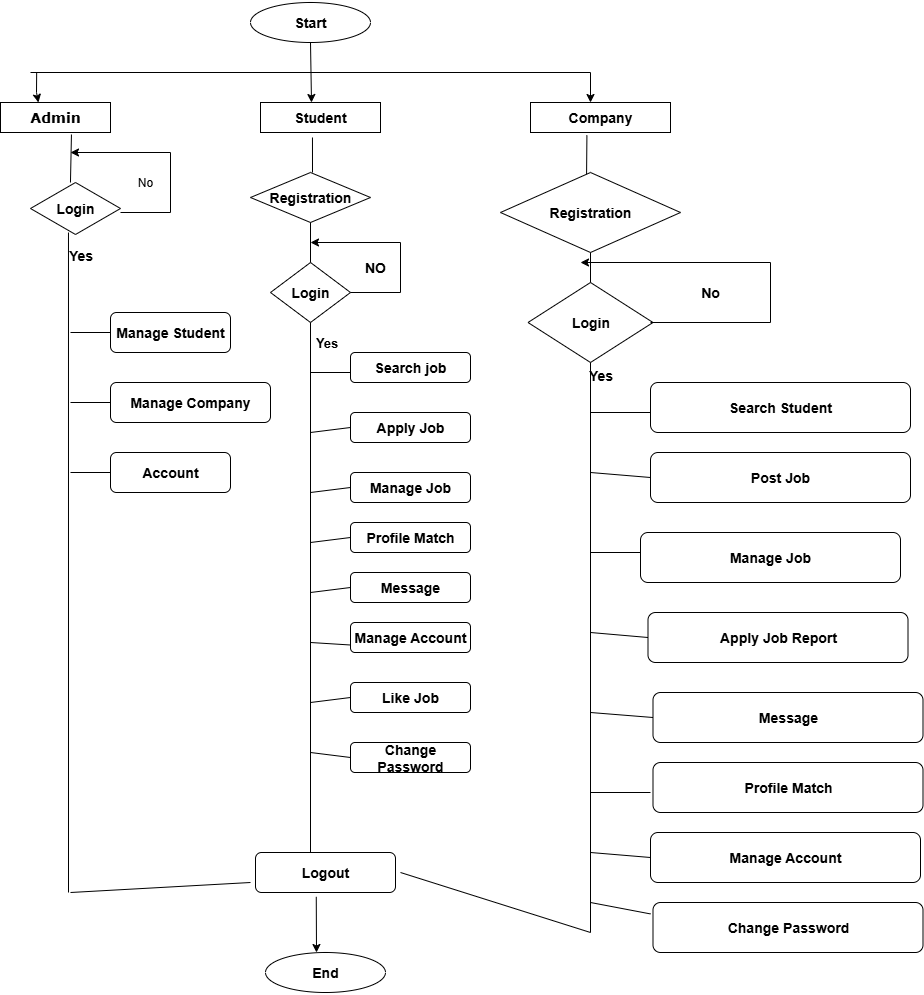

The diagram above was exported from draw.io. Its source (the exported page's mxGraphModel, read from the mxfile embedded in the PNG):
<mxGraphModel dx="2180" dy="1248" grid="1" gridSize="10" guides="1" tooltips="1" connect="1" arrows="1" fold="1" page="1" pageScale="1" pageWidth="850" pageHeight="1100" math="0" shadow="0">
  <root>
    <mxCell id="0" />
    <mxCell id="1" parent="0" />
    <mxCell id="C-Tex0lYiFjAE9KQ64dX-1" value="&lt;h3&gt;Start&lt;/h3&gt;" style="ellipse;whiteSpace=wrap;html=1;" vertex="1" parent="1">
      <mxGeometry x="710" y="310" width="120" height="40" as="geometry" />
    </mxCell>
    <mxCell id="C-Tex0lYiFjAE9KQ64dX-2" value="" style="line;strokeWidth=1;rotatable=0;dashed=0;labelPosition=right;align=left;verticalAlign=middle;spacingTop=0;spacingLeft=6;points=[];portConstraint=eastwest;" vertex="1" parent="1">
      <mxGeometry x="490" y="370" width="560" height="20" as="geometry" />
    </mxCell>
    <mxCell id="C-Tex0lYiFjAE9KQ64dX-3" value="" style="endArrow=classic;html=1;rounded=0;exitX=0.5;exitY=1;exitDx=0;exitDy=0;" edge="1" parent="1" source="C-Tex0lYiFjAE9KQ64dX-1">
      <mxGeometry width="50" height="50" relative="1" as="geometry">
        <mxPoint x="830" y="580" as="sourcePoint" />
        <mxPoint x="771" y="410" as="targetPoint" />
      </mxGeometry>
    </mxCell>
    <mxCell id="C-Tex0lYiFjAE9KQ64dX-4" value="" style="endArrow=classic;html=1;rounded=0;exitX=0.011;exitY=0.5;exitDx=0;exitDy=0;exitPerimeter=0;entryX=0.345;entryY=0;entryDx=0;entryDy=0;entryPerimeter=0;" edge="1" parent="1" source="C-Tex0lYiFjAE9KQ64dX-2" target="C-Tex0lYiFjAE9KQ64dX-5">
      <mxGeometry width="50" height="50" relative="1" as="geometry">
        <mxPoint x="550" y="400" as="sourcePoint" />
        <mxPoint x="545" y="410" as="targetPoint" />
        <Array as="points">
          <mxPoint x="496" y="400" />
        </Array>
      </mxGeometry>
    </mxCell>
    <mxCell id="C-Tex0lYiFjAE9KQ64dX-5" value="&lt;h3&gt;&lt;font face=&quot;Verdana&quot;&gt;Admin&lt;/font&gt;&lt;/h3&gt;" style="rounded=0;whiteSpace=wrap;html=1;" vertex="1" parent="1">
      <mxGeometry x="460" y="410" width="110" height="30" as="geometry" />
    </mxCell>
    <mxCell id="C-Tex0lYiFjAE9KQ64dX-6" value="&lt;h3&gt;Student&lt;/h3&gt;" style="rounded=0;whiteSpace=wrap;html=1;" vertex="1" parent="1">
      <mxGeometry x="720" y="410" width="120" height="30" as="geometry" />
    </mxCell>
    <mxCell id="C-Tex0lYiFjAE9KQ64dX-7" value="" style="endArrow=none;html=1;rounded=0;exitX=0.645;exitY=1.067;exitDx=0;exitDy=0;exitPerimeter=0;entryX=0.444;entryY=0;entryDx=0;entryDy=0;entryPerimeter=0;" edge="1" parent="1" source="C-Tex0lYiFjAE9KQ64dX-5" target="C-Tex0lYiFjAE9KQ64dX-8">
      <mxGeometry width="50" height="50" relative="1" as="geometry">
        <mxPoint x="830" y="570" as="sourcePoint" />
        <mxPoint x="538" y="500" as="targetPoint" />
      </mxGeometry>
    </mxCell>
    <mxCell id="C-Tex0lYiFjAE9KQ64dX-8" value="&lt;h3&gt;Login&lt;/h3&gt;" style="rhombus;whiteSpace=wrap;html=1;" vertex="1" parent="1">
      <mxGeometry x="490" y="490" width="90" height="52" as="geometry" />
    </mxCell>
    <mxCell id="C-Tex0lYiFjAE9KQ64dX-9" value="" style="endArrow=classic;html=1;rounded=0;" edge="1" parent="1">
      <mxGeometry width="50" height="50" relative="1" as="geometry">
        <mxPoint x="630" y="460" as="sourcePoint" />
        <mxPoint x="530" y="460" as="targetPoint" />
      </mxGeometry>
    </mxCell>
    <mxCell id="C-Tex0lYiFjAE9KQ64dX-10" value="" style="endArrow=none;html=1;rounded=0;exitX=0.422;exitY=0.962;exitDx=0;exitDy=0;exitPerimeter=0;" edge="1" parent="1" source="C-Tex0lYiFjAE9KQ64dX-8">
      <mxGeometry width="50" height="50" relative="1" as="geometry">
        <mxPoint x="830" y="570" as="sourcePoint" />
        <mxPoint x="528" y="1200" as="targetPoint" />
      </mxGeometry>
    </mxCell>
    <mxCell id="C-Tex0lYiFjAE9KQ64dX-11" value="" style="endArrow=none;html=1;rounded=0;" edge="1" parent="1">
      <mxGeometry width="50" height="50" relative="1" as="geometry">
        <mxPoint x="530" y="640" as="sourcePoint" />
        <mxPoint x="570" y="640" as="targetPoint" />
      </mxGeometry>
    </mxCell>
    <mxCell id="C-Tex0lYiFjAE9KQ64dX-12" value="&lt;h3&gt;Manage Student&lt;/h3&gt;" style="rounded=1;whiteSpace=wrap;html=1;" vertex="1" parent="1">
      <mxGeometry x="570" y="620" width="120" height="40" as="geometry" />
    </mxCell>
    <mxCell id="C-Tex0lYiFjAE9KQ64dX-13" value="" style="endArrow=none;html=1;rounded=0;" edge="1" parent="1">
      <mxGeometry width="50" height="50" relative="1" as="geometry">
        <mxPoint x="530" y="710" as="sourcePoint" />
        <mxPoint x="570" y="710" as="targetPoint" />
      </mxGeometry>
    </mxCell>
    <mxCell id="C-Tex0lYiFjAE9KQ64dX-14" value="&lt;h3&gt;Manage Company&lt;/h3&gt;" style="rounded=1;whiteSpace=wrap;html=1;" vertex="1" parent="1">
      <mxGeometry x="570" y="690" width="160" height="40" as="geometry" />
    </mxCell>
    <mxCell id="C-Tex0lYiFjAE9KQ64dX-15" value="" style="endArrow=none;html=1;rounded=0;" edge="1" parent="1">
      <mxGeometry width="50" height="50" relative="1" as="geometry">
        <mxPoint x="530" y="780" as="sourcePoint" />
        <mxPoint x="570" y="780" as="targetPoint" />
      </mxGeometry>
    </mxCell>
    <mxCell id="C-Tex0lYiFjAE9KQ64dX-16" value="&lt;h3&gt;Account&lt;/h3&gt;" style="rounded=1;whiteSpace=wrap;html=1;" vertex="1" parent="1">
      <mxGeometry x="570" y="760" width="120" height="40" as="geometry" />
    </mxCell>
    <mxCell id="C-Tex0lYiFjAE9KQ64dX-17" value="" style="endArrow=none;html=1;rounded=0;entryX=0.433;entryY=1.167;entryDx=0;entryDy=0;entryPerimeter=0;" edge="1" parent="1" target="C-Tex0lYiFjAE9KQ64dX-6">
      <mxGeometry width="50" height="50" relative="1" as="geometry">
        <mxPoint x="772" y="480" as="sourcePoint" />
        <mxPoint x="880" y="520" as="targetPoint" />
      </mxGeometry>
    </mxCell>
    <mxCell id="C-Tex0lYiFjAE9KQ64dX-18" value="&lt;h3&gt;Registration&lt;/h3&gt;" style="rhombus;whiteSpace=wrap;html=1;" vertex="1" parent="1">
      <mxGeometry x="710" y="480" width="120" height="50" as="geometry" />
    </mxCell>
    <mxCell id="C-Tex0lYiFjAE9KQ64dX-19" value="" style="endArrow=none;html=1;rounded=0;exitX=0.5;exitY=1;exitDx=0;exitDy=0;" edge="1" parent="1" source="C-Tex0lYiFjAE9KQ64dX-18">
      <mxGeometry width="50" height="50" relative="1" as="geometry">
        <mxPoint x="830" y="570" as="sourcePoint" />
        <mxPoint x="770" y="580" as="targetPoint" />
      </mxGeometry>
    </mxCell>
    <mxCell id="C-Tex0lYiFjAE9KQ64dX-20" value="&lt;h3&gt;Login&lt;/h3&gt;" style="rhombus;whiteSpace=wrap;html=1;" vertex="1" parent="1">
      <mxGeometry x="730" y="570" width="80" height="60" as="geometry" />
    </mxCell>
    <mxCell id="C-Tex0lYiFjAE9KQ64dX-21" style="edgeStyle=orthogonalEdgeStyle;rounded=0;orthogonalLoop=1;jettySize=auto;html=1;exitX=0.5;exitY=1;exitDx=0;exitDy=0;" edge="1" parent="1" source="C-Tex0lYiFjAE9KQ64dX-20" target="C-Tex0lYiFjAE9KQ64dX-20">
      <mxGeometry relative="1" as="geometry" />
    </mxCell>
    <mxCell id="C-Tex0lYiFjAE9KQ64dX-22" value="&lt;h3&gt;NO&lt;/h3&gt;" style="shape=partialRectangle;whiteSpace=wrap;html=1;top=0;left=0;fillColor=none;" vertex="1" parent="1">
      <mxGeometry x="810" y="550" width="50" height="50" as="geometry" />
    </mxCell>
    <mxCell id="C-Tex0lYiFjAE9KQ64dX-23" value="" style="endArrow=classic;html=1;rounded=0;exitX=1;exitY=0;exitDx=0;exitDy=0;" edge="1" parent="1" source="C-Tex0lYiFjAE9KQ64dX-22">
      <mxGeometry width="50" height="50" relative="1" as="geometry">
        <mxPoint x="820" y="570" as="sourcePoint" />
        <mxPoint x="770" y="550" as="targetPoint" />
      </mxGeometry>
    </mxCell>
    <mxCell id="C-Tex0lYiFjAE9KQ64dX-24" value="No" style="shape=partialRectangle;whiteSpace=wrap;html=1;top=0;left=0;fillColor=none;" vertex="1" parent="1">
      <mxGeometry x="580" y="460" width="50" height="60" as="geometry" />
    </mxCell>
    <mxCell id="C-Tex0lYiFjAE9KQ64dX-25" value="" style="endArrow=none;html=1;rounded=0;exitX=0.5;exitY=1;exitDx=0;exitDy=0;" edge="1" parent="1" source="C-Tex0lYiFjAE9KQ64dX-20">
      <mxGeometry width="50" height="50" relative="1" as="geometry">
        <mxPoint x="840" y="860" as="sourcePoint" />
        <mxPoint x="770" y="1160" as="targetPoint" />
      </mxGeometry>
    </mxCell>
    <mxCell id="C-Tex0lYiFjAE9KQ64dX-75" value="&lt;h3&gt;Yes&lt;/h3&gt;" style="edgeLabel;html=1;align=center;verticalAlign=middle;resizable=0;points=[];" vertex="1" connectable="0" parent="C-Tex0lYiFjAE9KQ64dX-25">
      <mxGeometry x="-0.9265" y="4" relative="1" as="geometry">
        <mxPoint x="11" y="-1" as="offset" />
      </mxGeometry>
    </mxCell>
    <mxCell id="C-Tex0lYiFjAE9KQ64dX-26" value="" style="endArrow=none;html=1;rounded=0;" edge="1" parent="1">
      <mxGeometry width="50" height="50" relative="1" as="geometry">
        <mxPoint x="770" y="680" as="sourcePoint" />
        <mxPoint x="810" y="680" as="targetPoint" />
      </mxGeometry>
    </mxCell>
    <mxCell id="C-Tex0lYiFjAE9KQ64dX-27" value="&lt;h3&gt;Search job&lt;/h3&gt;" style="rounded=1;whiteSpace=wrap;html=1;" vertex="1" parent="1">
      <mxGeometry x="810" y="660" width="120" height="30" as="geometry" />
    </mxCell>
    <mxCell id="C-Tex0lYiFjAE9KQ64dX-28" value="&lt;h3&gt;Apply Job&lt;/h3&gt;" style="rounded=1;whiteSpace=wrap;html=1;" vertex="1" parent="1">
      <mxGeometry x="810" y="720" width="120" height="30" as="geometry" />
    </mxCell>
    <mxCell id="C-Tex0lYiFjAE9KQ64dX-29" value="&lt;h3&gt;Manage Job&lt;/h3&gt;" style="rounded=1;whiteSpace=wrap;html=1;" vertex="1" parent="1">
      <mxGeometry x="810" y="780" width="120" height="30" as="geometry" />
    </mxCell>
    <mxCell id="C-Tex0lYiFjAE9KQ64dX-30" value="&lt;h3&gt;Profile Match&lt;/h3&gt;" style="rounded=1;whiteSpace=wrap;html=1;" vertex="1" parent="1">
      <mxGeometry x="810" y="830" width="120" height="30" as="geometry" />
    </mxCell>
    <mxCell id="C-Tex0lYiFjAE9KQ64dX-31" value="&lt;h3&gt;Message&lt;/h3&gt;" style="rounded=1;whiteSpace=wrap;html=1;" vertex="1" parent="1">
      <mxGeometry x="810" y="880" width="120" height="30" as="geometry" />
    </mxCell>
    <mxCell id="C-Tex0lYiFjAE9KQ64dX-32" value="&lt;h3&gt;Manage Account&lt;/h3&gt;" style="rounded=1;whiteSpace=wrap;html=1;" vertex="1" parent="1">
      <mxGeometry x="810" y="930" width="120" height="30" as="geometry" />
    </mxCell>
    <mxCell id="C-Tex0lYiFjAE9KQ64dX-33" value="&lt;h3&gt;Like Job&lt;/h3&gt;" style="rounded=1;whiteSpace=wrap;html=1;" vertex="1" parent="1">
      <mxGeometry x="810" y="990" width="120" height="30" as="geometry" />
    </mxCell>
    <mxCell id="C-Tex0lYiFjAE9KQ64dX-34" value="&lt;h3&gt;Change Password&lt;/h3&gt;" style="rounded=1;whiteSpace=wrap;html=1;" vertex="1" parent="1">
      <mxGeometry x="810" y="1050" width="120" height="30" as="geometry" />
    </mxCell>
    <mxCell id="C-Tex0lYiFjAE9KQ64dX-35" value="&lt;h3&gt;Logout&lt;/h3&gt;" style="rounded=1;whiteSpace=wrap;html=1;" vertex="1" parent="1">
      <mxGeometry x="715" y="1160" width="140" height="40" as="geometry" />
    </mxCell>
    <mxCell id="C-Tex0lYiFjAE9KQ64dX-36" value="" style="endArrow=classic;html=1;rounded=0;exitX=0.434;exitY=1.108;exitDx=0;exitDy=0;exitPerimeter=0;" edge="1" parent="1" source="C-Tex0lYiFjAE9KQ64dX-35">
      <mxGeometry width="50" height="50" relative="1" as="geometry">
        <mxPoint x="720" y="1020" as="sourcePoint" />
        <mxPoint x="776" y="1260" as="targetPoint" />
      </mxGeometry>
    </mxCell>
    <mxCell id="C-Tex0lYiFjAE9KQ64dX-37" value="&lt;h3&gt;End&lt;/h3&gt;" style="ellipse;whiteSpace=wrap;html=1;" vertex="1" parent="1">
      <mxGeometry x="725" y="1260" width="120" height="40" as="geometry" />
    </mxCell>
    <mxCell id="C-Tex0lYiFjAE9KQ64dX-38" value="" style="endArrow=classic;html=1;rounded=0;" edge="1" parent="1">
      <mxGeometry width="50" height="50" relative="1" as="geometry">
        <mxPoint x="1050.0000000000002" y="380" as="sourcePoint" />
        <mxPoint x="1050" y="410" as="targetPoint" />
      </mxGeometry>
    </mxCell>
    <mxCell id="C-Tex0lYiFjAE9KQ64dX-39" value="&lt;h3&gt;Company&lt;/h3&gt;" style="rounded=0;whiteSpace=wrap;html=1;" vertex="1" parent="1">
      <mxGeometry x="990" y="410" width="140" height="30" as="geometry" />
    </mxCell>
    <mxCell id="C-Tex0lYiFjAE9KQ64dX-40" value="" style="endArrow=none;html=1;rounded=0;exitX=0.403;exitY=1.092;exitDx=0;exitDy=0;exitPerimeter=0;" edge="1" parent="1" source="C-Tex0lYiFjAE9KQ64dX-39">
      <mxGeometry width="50" height="50" relative="1" as="geometry">
        <mxPoint x="720" y="640" as="sourcePoint" />
        <mxPoint x="1046" y="490" as="targetPoint" />
      </mxGeometry>
    </mxCell>
    <mxCell id="C-Tex0lYiFjAE9KQ64dX-41" value="&lt;h3&gt;Registration&lt;/h3&gt;" style="rhombus;whiteSpace=wrap;html=1;" vertex="1" parent="1">
      <mxGeometry x="960" y="480" width="180" height="80" as="geometry" />
    </mxCell>
    <mxCell id="C-Tex0lYiFjAE9KQ64dX-42" value="" style="endArrow=none;html=1;rounded=0;entryX=0.5;entryY=1;entryDx=0;entryDy=0;" edge="1" parent="1" target="C-Tex0lYiFjAE9KQ64dX-41">
      <mxGeometry width="50" height="50" relative="1" as="geometry">
        <mxPoint x="1050" y="600" as="sourcePoint" />
        <mxPoint x="790" y="580" as="targetPoint" />
      </mxGeometry>
    </mxCell>
    <mxCell id="C-Tex0lYiFjAE9KQ64dX-43" value="&lt;h3&gt;Login&lt;/h3&gt;" style="rhombus;whiteSpace=wrap;html=1;" vertex="1" parent="1">
      <mxGeometry x="987.5" y="590" width="125" height="80" as="geometry" />
    </mxCell>
    <mxCell id="C-Tex0lYiFjAE9KQ64dX-44" value="&lt;h3&gt;No&lt;/h3&gt;" style="shape=partialRectangle;whiteSpace=wrap;html=1;top=0;left=0;fillColor=none;" vertex="1" parent="1">
      <mxGeometry x="1110" y="570" width="120" height="60" as="geometry" />
    </mxCell>
    <mxCell id="C-Tex0lYiFjAE9KQ64dX-45" value="" style="endArrow=classic;html=1;rounded=0;exitX=1;exitY=0;exitDx=0;exitDy=0;" edge="1" parent="1" source="C-Tex0lYiFjAE9KQ64dX-44">
      <mxGeometry width="50" height="50" relative="1" as="geometry">
        <mxPoint x="740" y="630" as="sourcePoint" />
        <mxPoint x="1040" y="570" as="targetPoint" />
      </mxGeometry>
    </mxCell>
    <mxCell id="C-Tex0lYiFjAE9KQ64dX-46" value="" style="endArrow=none;html=1;rounded=0;exitX=0.5;exitY=1;exitDx=0;exitDy=0;" edge="1" parent="1" source="C-Tex0lYiFjAE9KQ64dX-43">
      <mxGeometry width="50" height="50" relative="1" as="geometry">
        <mxPoint x="740" y="630" as="sourcePoint" />
        <mxPoint x="1050" y="1240" as="targetPoint" />
      </mxGeometry>
    </mxCell>
    <mxCell id="C-Tex0lYiFjAE9KQ64dX-47" value="" style="endArrow=none;html=1;rounded=0;" edge="1" parent="1">
      <mxGeometry width="50" height="50" relative="1" as="geometry">
        <mxPoint x="1050" y="720" as="sourcePoint" />
        <mxPoint x="1110" y="720" as="targetPoint" />
      </mxGeometry>
    </mxCell>
    <mxCell id="C-Tex0lYiFjAE9KQ64dX-48" value="&lt;h3&gt;Search Student&lt;/h3&gt;" style="rounded=1;whiteSpace=wrap;html=1;" vertex="1" parent="1">
      <mxGeometry x="1110" y="690" width="260" height="50" as="geometry" />
    </mxCell>
    <mxCell id="C-Tex0lYiFjAE9KQ64dX-49" value="&lt;h3&gt;Post Job&lt;/h3&gt;" style="rounded=1;whiteSpace=wrap;html=1;" vertex="1" parent="1">
      <mxGeometry x="1110" y="760" width="260" height="50" as="geometry" />
    </mxCell>
    <mxCell id="C-Tex0lYiFjAE9KQ64dX-50" value="&lt;h3&gt;Manage Job&lt;/h3&gt;" style="rounded=1;whiteSpace=wrap;html=1;" vertex="1" parent="1">
      <mxGeometry x="1100" y="840" width="260" height="50" as="geometry" />
    </mxCell>
    <mxCell id="C-Tex0lYiFjAE9KQ64dX-51" value="&lt;h3&gt;Apply Job Report&lt;/h3&gt;" style="rounded=1;whiteSpace=wrap;html=1;" vertex="1" parent="1">
      <mxGeometry x="1107.5" y="920" width="260" height="50" as="geometry" />
    </mxCell>
    <mxCell id="C-Tex0lYiFjAE9KQ64dX-52" value="&lt;h3&gt;Message&lt;/h3&gt;" style="rounded=1;whiteSpace=wrap;html=1;" vertex="1" parent="1">
      <mxGeometry x="1112.5" y="1000" width="270" height="50" as="geometry" />
    </mxCell>
    <mxCell id="C-Tex0lYiFjAE9KQ64dX-53" value="&lt;h3&gt;Profile Match&lt;/h3&gt;" style="rounded=1;whiteSpace=wrap;html=1;" vertex="1" parent="1">
      <mxGeometry x="1112.5" y="1070" width="270" height="50" as="geometry" />
    </mxCell>
    <mxCell id="C-Tex0lYiFjAE9KQ64dX-54" style="edgeStyle=orthogonalEdgeStyle;rounded=0;orthogonalLoop=1;jettySize=auto;html=1;exitX=0.5;exitY=1;exitDx=0;exitDy=0;" edge="1" parent="1" source="C-Tex0lYiFjAE9KQ64dX-49" target="C-Tex0lYiFjAE9KQ64dX-49">
      <mxGeometry relative="1" as="geometry" />
    </mxCell>
    <mxCell id="C-Tex0lYiFjAE9KQ64dX-55" value="&lt;h3&gt;Manage Account&lt;/h3&gt;" style="rounded=1;whiteSpace=wrap;html=1;" vertex="1" parent="1">
      <mxGeometry x="1110" y="1140" width="270" height="50" as="geometry" />
    </mxCell>
    <mxCell id="C-Tex0lYiFjAE9KQ64dX-56" value="&lt;h3&gt;Change Password&lt;/h3&gt;" style="rounded=1;whiteSpace=wrap;html=1;" vertex="1" parent="1">
      <mxGeometry x="1112.5" y="1210" width="270" height="50" as="geometry" />
    </mxCell>
    <mxCell id="C-Tex0lYiFjAE9KQ64dX-57" value="" style="endArrow=none;html=1;rounded=0;" edge="1" parent="1">
      <mxGeometry width="50" height="50" relative="1" as="geometry">
        <mxPoint x="1050" y="1240" as="sourcePoint" />
        <mxPoint x="860" y="1180" as="targetPoint" />
      </mxGeometry>
    </mxCell>
    <mxCell id="C-Tex0lYiFjAE9KQ64dX-58" value="" style="endArrow=none;html=1;rounded=0;" edge="1" parent="1">
      <mxGeometry width="50" height="50" relative="1" as="geometry">
        <mxPoint x="530" y="1200" as="sourcePoint" />
        <mxPoint x="710" y="1190" as="targetPoint" />
      </mxGeometry>
    </mxCell>
    <mxCell id="C-Tex0lYiFjAE9KQ64dX-59" value="" style="endArrow=none;html=1;rounded=0;entryX=0;entryY=0.5;entryDx=0;entryDy=0;" edge="1" parent="1" target="C-Tex0lYiFjAE9KQ64dX-28">
      <mxGeometry width="50" height="50" relative="1" as="geometry">
        <mxPoint x="770" y="740" as="sourcePoint" />
        <mxPoint x="820" y="720" as="targetPoint" />
      </mxGeometry>
    </mxCell>
    <mxCell id="C-Tex0lYiFjAE9KQ64dX-60" value="" style="endArrow=none;html=1;rounded=0;entryX=0;entryY=0.5;entryDx=0;entryDy=0;" edge="1" parent="1" target="C-Tex0lYiFjAE9KQ64dX-29">
      <mxGeometry width="50" height="50" relative="1" as="geometry">
        <mxPoint x="770" y="800" as="sourcePoint" />
        <mxPoint x="820" y="720" as="targetPoint" />
      </mxGeometry>
    </mxCell>
    <mxCell id="C-Tex0lYiFjAE9KQ64dX-61" value="" style="endArrow=none;html=1;rounded=0;entryX=0;entryY=0.5;entryDx=0;entryDy=0;" edge="1" parent="1" target="C-Tex0lYiFjAE9KQ64dX-30">
      <mxGeometry width="50" height="50" relative="1" as="geometry">
        <mxPoint x="770" y="850" as="sourcePoint" />
        <mxPoint x="800" y="850" as="targetPoint" />
        <Array as="points" />
      </mxGeometry>
    </mxCell>
    <mxCell id="C-Tex0lYiFjAE9KQ64dX-62" value="" style="endArrow=none;html=1;rounded=0;entryX=0;entryY=0.5;entryDx=0;entryDy=0;" edge="1" parent="1" target="C-Tex0lYiFjAE9KQ64dX-31">
      <mxGeometry width="50" height="50" relative="1" as="geometry">
        <mxPoint x="770" y="900" as="sourcePoint" />
        <mxPoint x="830" y="920" as="targetPoint" />
      </mxGeometry>
    </mxCell>
    <mxCell id="C-Tex0lYiFjAE9KQ64dX-63" value="" style="endArrow=none;html=1;rounded=0;entryX=0;entryY=0.75;entryDx=0;entryDy=0;" edge="1" parent="1" target="C-Tex0lYiFjAE9KQ64dX-32">
      <mxGeometry width="50" height="50" relative="1" as="geometry">
        <mxPoint x="770" y="950" as="sourcePoint" />
        <mxPoint x="830" y="920" as="targetPoint" />
      </mxGeometry>
    </mxCell>
    <mxCell id="C-Tex0lYiFjAE9KQ64dX-64" value="" style="endArrow=none;html=1;rounded=0;entryX=0;entryY=0.5;entryDx=0;entryDy=0;" edge="1" parent="1" target="C-Tex0lYiFjAE9KQ64dX-33">
      <mxGeometry width="50" height="50" relative="1" as="geometry">
        <mxPoint x="770" y="1010" as="sourcePoint" />
        <mxPoint x="830" y="920" as="targetPoint" />
      </mxGeometry>
    </mxCell>
    <mxCell id="C-Tex0lYiFjAE9KQ64dX-65" value="" style="endArrow=none;html=1;rounded=0;entryX=0;entryY=0.5;entryDx=0;entryDy=0;" edge="1" parent="1" target="C-Tex0lYiFjAE9KQ64dX-34">
      <mxGeometry width="50" height="50" relative="1" as="geometry">
        <mxPoint x="770" y="1060" as="sourcePoint" />
        <mxPoint x="830" y="920" as="targetPoint" />
      </mxGeometry>
    </mxCell>
    <mxCell id="C-Tex0lYiFjAE9KQ64dX-66" value="" style="endArrow=none;html=1;rounded=0;entryX=0;entryY=0.5;entryDx=0;entryDy=0;" edge="1" parent="1" target="C-Tex0lYiFjAE9KQ64dX-49">
      <mxGeometry width="50" height="50" relative="1" as="geometry">
        <mxPoint x="1050" y="780" as="sourcePoint" />
        <mxPoint x="830" y="920" as="targetPoint" />
      </mxGeometry>
    </mxCell>
    <mxCell id="C-Tex0lYiFjAE9KQ64dX-67" value="" style="endArrow=none;html=1;rounded=0;" edge="1" parent="1">
      <mxGeometry width="50" height="50" relative="1" as="geometry">
        <mxPoint x="1100" y="860" as="sourcePoint" />
        <mxPoint x="1050" y="860" as="targetPoint" />
      </mxGeometry>
    </mxCell>
    <mxCell id="C-Tex0lYiFjAE9KQ64dX-68" value="" style="endArrow=none;html=1;rounded=0;entryX=0;entryY=0.5;entryDx=0;entryDy=0;" edge="1" parent="1" target="C-Tex0lYiFjAE9KQ64dX-51">
      <mxGeometry width="50" height="50" relative="1" as="geometry">
        <mxPoint x="1050" y="940" as="sourcePoint" />
        <mxPoint x="830" y="920" as="targetPoint" />
      </mxGeometry>
    </mxCell>
    <mxCell id="C-Tex0lYiFjAE9KQ64dX-69" value="" style="endArrow=none;html=1;rounded=0;entryX=0;entryY=0.5;entryDx=0;entryDy=0;" edge="1" parent="1" target="C-Tex0lYiFjAE9KQ64dX-52">
      <mxGeometry width="50" height="50" relative="1" as="geometry">
        <mxPoint x="1050" y="1020" as="sourcePoint" />
        <mxPoint x="830" y="920" as="targetPoint" />
      </mxGeometry>
    </mxCell>
    <mxCell id="C-Tex0lYiFjAE9KQ64dX-70" value="" style="endArrow=none;html=1;rounded=0;" edge="1" parent="1">
      <mxGeometry width="50" height="50" relative="1" as="geometry">
        <mxPoint x="1050" y="1100" as="sourcePoint" />
        <mxPoint x="1110" y="1100" as="targetPoint" />
      </mxGeometry>
    </mxCell>
    <mxCell id="C-Tex0lYiFjAE9KQ64dX-71" value="" style="endArrow=none;html=1;rounded=0;entryX=0;entryY=0.5;entryDx=0;entryDy=0;" edge="1" parent="1" target="C-Tex0lYiFjAE9KQ64dX-55">
      <mxGeometry width="50" height="50" relative="1" as="geometry">
        <mxPoint x="1050" y="1160" as="sourcePoint" />
        <mxPoint x="830" y="920" as="targetPoint" />
      </mxGeometry>
    </mxCell>
    <mxCell id="C-Tex0lYiFjAE9KQ64dX-72" value="" style="endArrow=none;html=1;rounded=0;" edge="1" parent="1">
      <mxGeometry width="50" height="50" relative="1" as="geometry">
        <mxPoint x="1050" y="1210" as="sourcePoint" />
        <mxPoint x="1110" y="1221.4285714285713" as="targetPoint" />
      </mxGeometry>
    </mxCell>
    <mxCell id="C-Tex0lYiFjAE9KQ64dX-74" value="&lt;h3&gt;Yes&lt;/h3&gt;" style="text;html=1;align=center;verticalAlign=middle;resizable=0;points=[];autosize=1;strokeColor=none;fillColor=none;" vertex="1" parent="1">
      <mxGeometry x="515" y="533" width="50" height="60" as="geometry" />
    </mxCell>
    <mxCell id="C-Tex0lYiFjAE9KQ64dX-76" value="&lt;h3&gt;Yes&lt;/h3&gt;" style="text;html=1;align=center;verticalAlign=middle;resizable=0;points=[];autosize=1;strokeColor=none;fillColor=none;" vertex="1" parent="1">
      <mxGeometry x="1035" y="653" width="50" height="60" as="geometry" />
    </mxCell>
  </root>
</mxGraphModel>